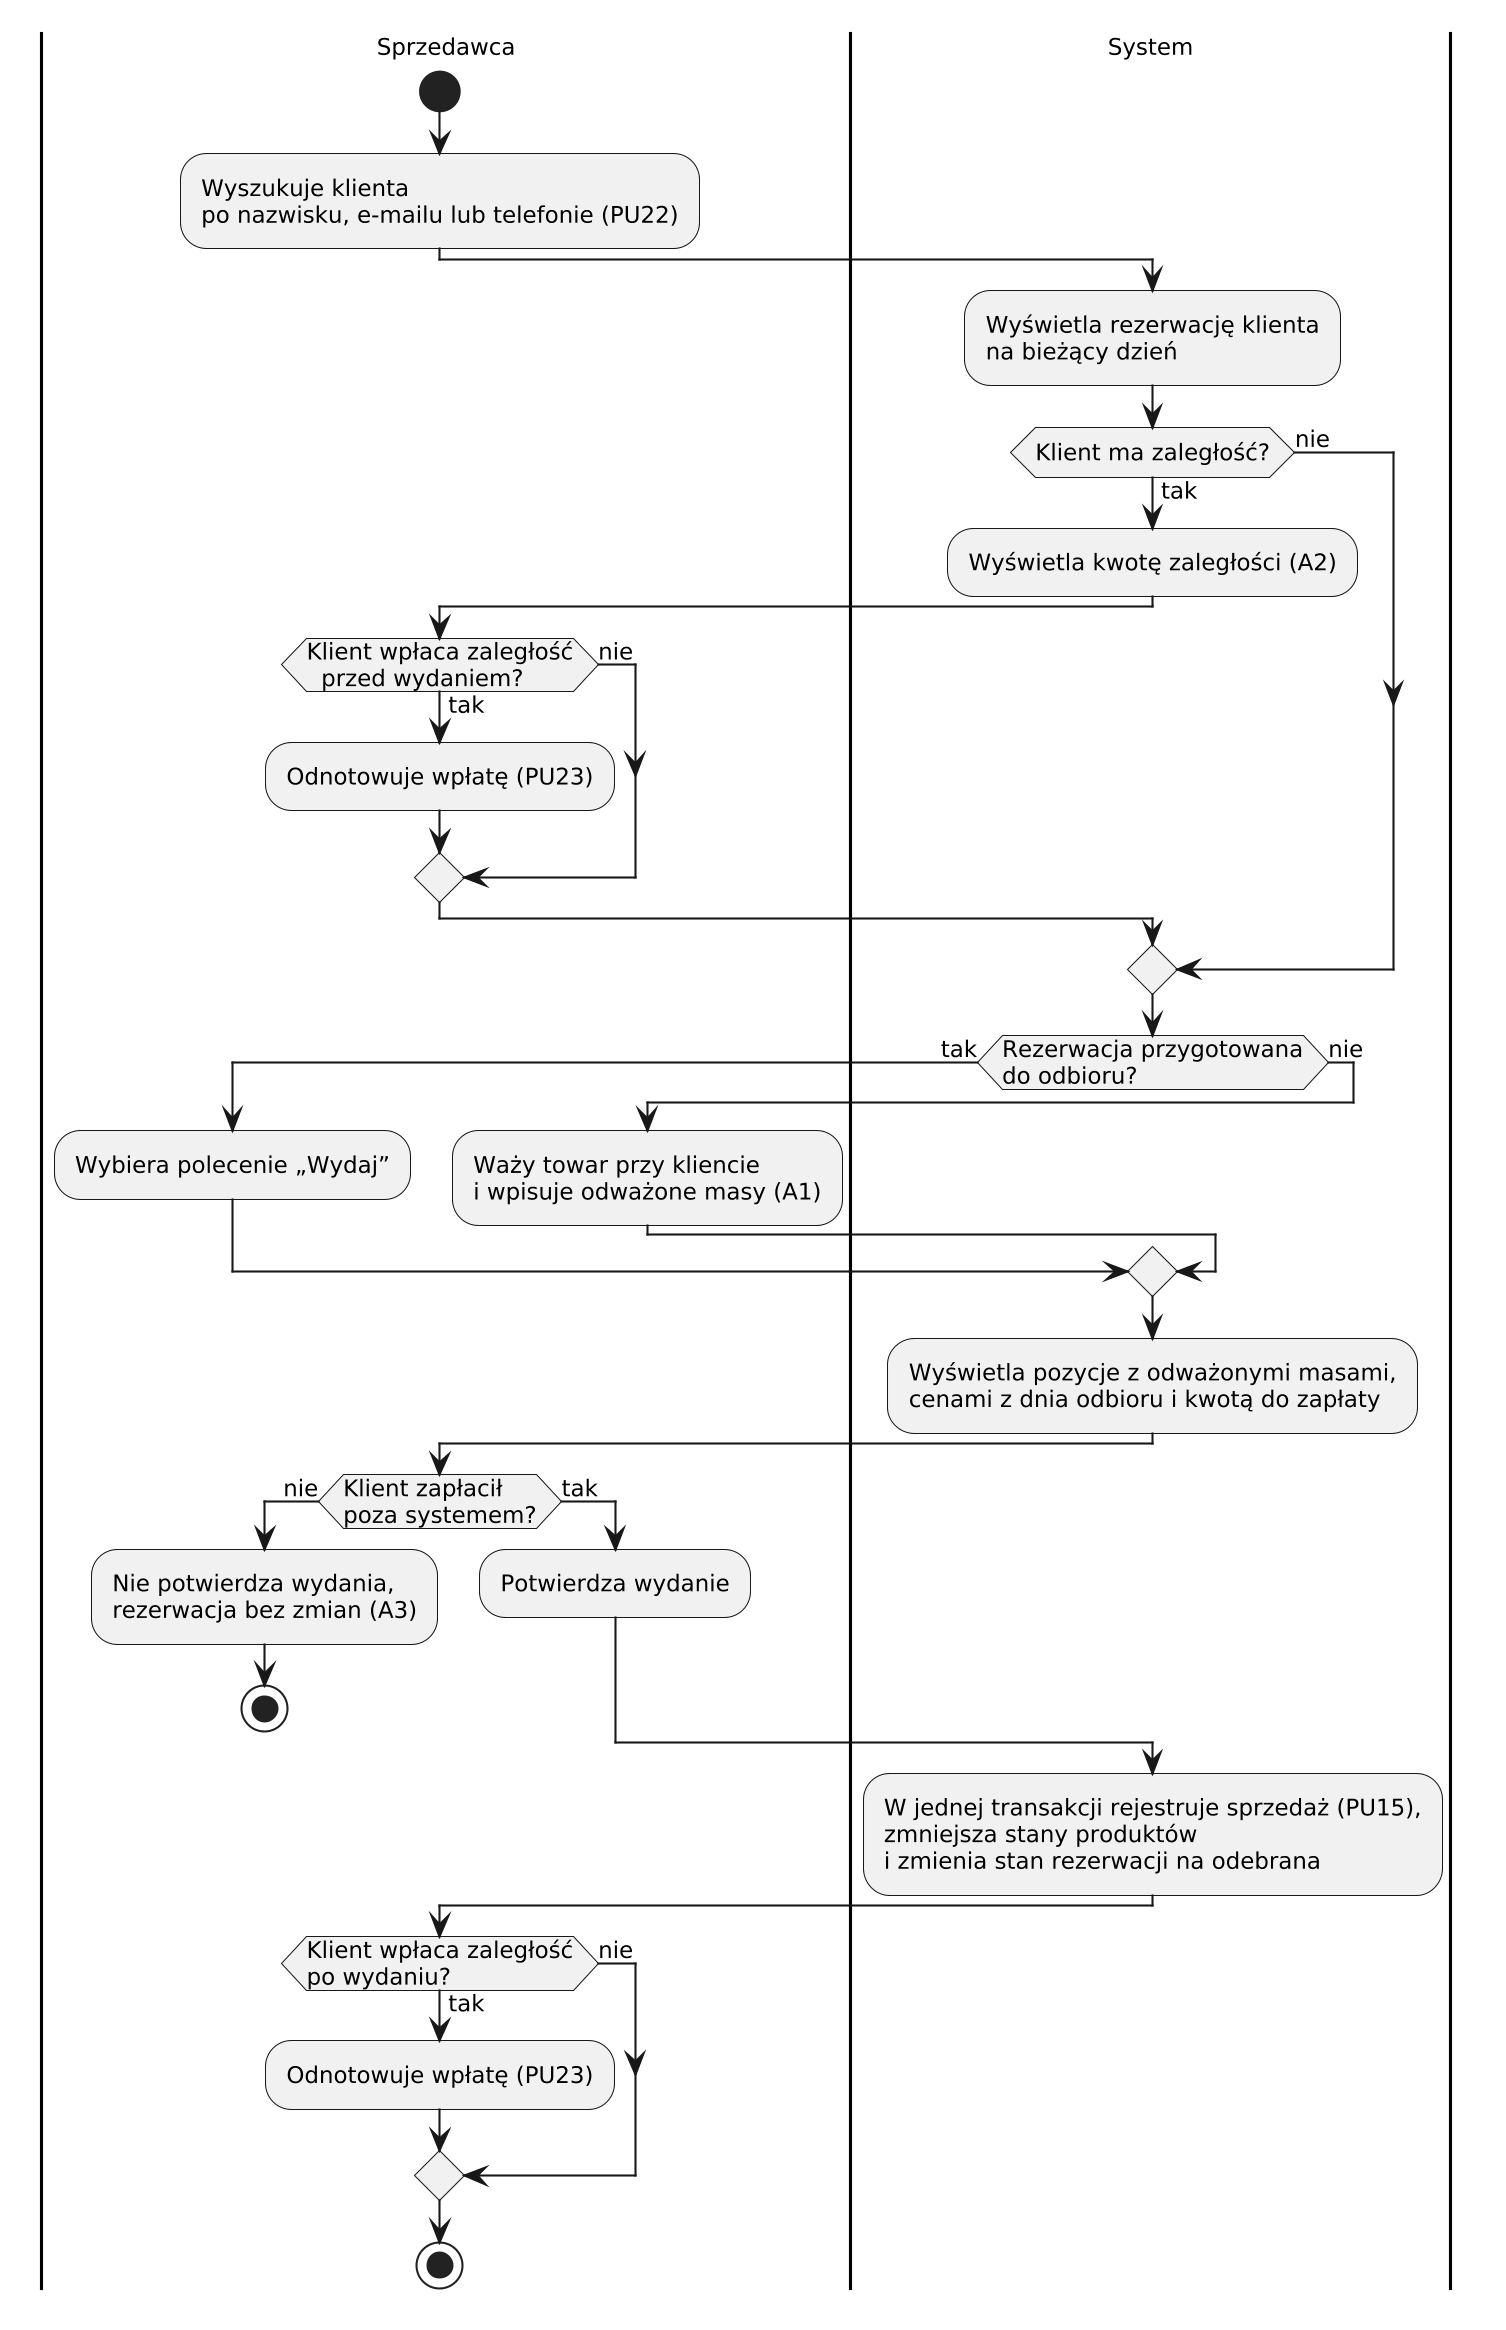

The diagram above was rendered by PlantUML. Its source (embedded in the PNG):
@startuml czynnosci-pu21-wydanie-rezerwacji
' Diagram czynnosci PU21 "Wydaj rezerwacje": rys:czynnosci-wydanie, scenariusz sec:pu-wydanie w sprawozdanie.tex.
' Render: plantuml -tpng -charset UTF-8 -o .. src/czynnosci-pu21-wydanie-rezerwacji.puml
skinparam monochrome true
skinparam shadowing false
skinparam dpi 200
skinparam defaultFontName DejaVu Sans
skinparam defaultFontSize 11

|Sprzedawca|
start
:Wyszukuje klienta
po nazwisku, e-mailu lub telefonie (PU22);
|System|
:Wyświetla rezerwację klienta
na bieżący dzień;
if (Klient ma zaległość?) then (tak)
  :Wyświetla kwotę zaległości (A2);
  |Sprzedawca|
  if (Klient wpłaca zaległość
  przed wydaniem?) then (tak)
    :Odnotowuje wpłatę (PU23);
  else (nie)
  endif
else (nie)
endif
|System|
if (Rezerwacja przygotowana
do odbioru?) then (tak)
  |Sprzedawca|
  :Wybiera polecenie „Wydaj”;
else (nie)
  |Sprzedawca|
  :Waży towar przy kliencie
  i wpisuje odważone masy (A1);
endif
|System|
:Wyświetla pozycje z odważonymi masami,
cenami z dnia odbioru i kwotą do zapłaty;
|Sprzedawca|
if (Klient zapłacił
poza systemem?) then (nie)
  :Nie potwierdza wydania,
  rezerwacja bez zmian (A3);
  stop
else (tak)
  :Potwierdza wydanie;
endif
|System|
:W jednej transakcji rejestruje sprzedaż (PU15),
zmniejsza stany produktów
i zmienia stan rezerwacji na odebrana;
|Sprzedawca|
if (Klient wpłaca zaległość
po wydaniu?) then (tak)
  :Odnotowuje wpłatę (PU23);
else (nie)
endif
stop
@enduml